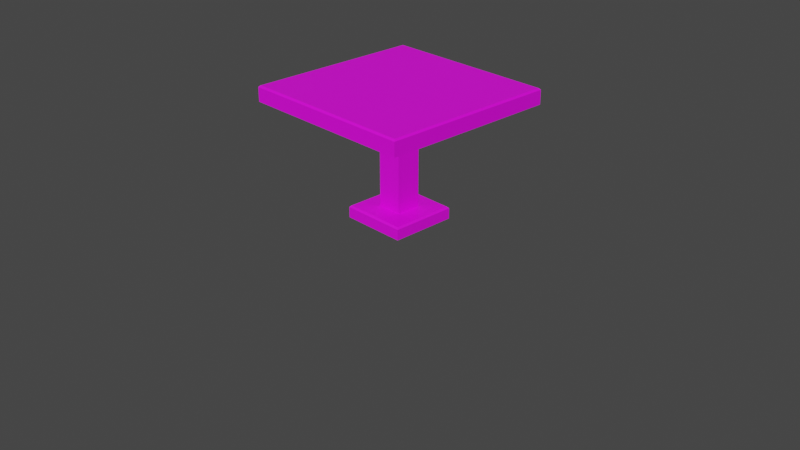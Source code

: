 # Source: Small_Table_square_UV.blend  (saved by Blender 2.80.75; exported with 4.5.12 LTS)
import bpy
from mathutils import Matrix  # noqa: F401  (used for matrix-valued properties, if any)

bpy.ops.wm.read_factory_settings(use_empty=True)
scene = bpy.context.scene
scene.name = 'Scene'

# ---- collections
col_collection = bpy.data.collections.new('Collection'); scene.collection.children.link(col_collection)

# ---- images (referenced by path relative to the original .blend; pixels are not part of the script)
import os
ASSET_DIR = os.environ.get("B2B_ASSET_DIR", "")  # directory of the original .blend (textures are referenced by path, not embedded)
HERE = os.path.dirname(os.path.abspath(__file__))  # packed textures are extracted next to this script under _unpacked/

def load_image(name, relpath, width, height, colorspace="sRGB"):
    """Load a texture the original file referenced (path relative to the .blend, or extracted next to this script)."""
    p = next((c for c in (os.path.join(HERE, relpath), os.path.join(ASSET_DIR, relpath)) if relpath and os.path.exists(c)), "")
    if p:
        img = bpy.data.images.load(p, check_existing=True)
        img.name = name
    else:  # same state as the original file: an image datablock whose file is absent (Cycles renders it pink)
        img = bpy.data.images.new(name, width, height)
        img.source = "FILE"
        img.filepath = "//" + (relpath or name)
    img.colorspace_settings.name = colorspace
    return img
img_small_table__square__texture_png = load_image('Small Table (square) Texture.png', 'Small Table (square) Texture.png', 1024, 1024, 'sRGB')

# ---- materials (node trees are filled in below, after node groups)
mat_medium_wood_001 = bpy.data.materials.new('Medium Wood.001')
mat_medium_wood_001.preview_render_type = 'CUBE'
mat_outline_001 = bpy.data.materials.new('Outline.001')
mat_outline_001.use_backface_culling = True

# ---- material node trees
mat_medium_wood_001.use_nodes = True; mat_medium_wood_001.node_tree.nodes.clear()
_N = mat_medium_wood_001.node_tree.nodes; _L = mat_medium_wood_001.node_tree.links
n0 = _N.new('ShaderNodeOutputMaterial'); n0.name = 'Material Output'; n0.location = (421, 343)
n0.target = 'CYCLES'
n1 = _N.new('ShaderNodeBsdfPrincipled'); n1.name = 'Principled BSDF'; n1.location = (104, 337)
n1.distribution = 'GGX'
n1.subsurface_method = 'RANDOM_WALK_SKIN'
n1.inputs[3].default_value = 1.45
n1.inputs[27].default_value = (0.0, 0.0, 0.0, 1.0)
n1.inputs[28].default_value = 1.0
n2 = _N.new('ShaderNodeTexImage'); n2.name = 'Image Texture'; n2.location = (-186, 317)
n2.image = img_small_table__square__texture_png
n3 = _N.new('ShaderNodeOutputMaterial'); n3.name = 'Material Output.001'; n3.location = (0, 0)
n3.target = 'EEVEE'
n4 = _N.new('ShaderNodeMixShader'); n4.name = 'Mix Shader'; n4.location = (0, 0)
n4.label = 'Disable Shadow'
n4.hide = True
n5 = _N.new('ShaderNodeLightPath'); n5.name = 'Light Path'; n5.location = (0, 0)
n5.hide = True
n6 = _N.new('ShaderNodeBsdfTransparent'); n6.name = 'Transparent BSDF'; n6.location = (0, 0)
n6.hide = True
_L.new(n1.outputs[0], n0.inputs[0])
_L.new(n2.outputs[0], n1.inputs[0])
_L.new(n1.outputs[0], n4.inputs[1])
_L.new(n4.outputs[0], n3.inputs[0])
_L.new(n5.outputs[1], n4.inputs[0])
_L.new(n6.outputs[0], n4.inputs[2])
n0.is_active_output = True
mat_outline_001.use_nodes = True; mat_outline_001.node_tree.nodes.clear()
_N = mat_outline_001.node_tree.nodes; _L = mat_outline_001.node_tree.links
n0 = _N.new('ShaderNodeOutputMaterial'); n0.name = 'Material Output'; n0.location = (300, 300)
n0.target = 'CYCLES'
n1 = _N.new('ShaderNodeEmission'); n1.name = 'Emission'; n1.location = (10, 300)
n1.inputs[0].default_value = (0.016, 0.01444, 0.03434, 1.0)
n2 = _N.new('ShaderNodeOutputMaterial'); n2.name = 'Material Output.001'; n2.location = (0, 0)
n2.target = 'EEVEE'
n3 = _N.new('ShaderNodeMixShader'); n3.name = 'Mix Shader'; n3.location = (0, 0)
n3.label = 'Disable Shadow'
n3.hide = True
n4 = _N.new('ShaderNodeLightPath'); n4.name = 'Light Path'; n4.location = (0, 0)
n4.hide = True
n5 = _N.new('ShaderNodeBsdfTransparent'); n5.name = 'Transparent BSDF'; n5.location = (0, 0)
n5.hide = True
_L.new(n1.outputs[0], n0.inputs[0])
_L.new(n1.outputs[0], n3.inputs[1])
_L.new(n3.outputs[0], n2.inputs[0])
_L.new(n4.outputs[1], n3.inputs[0])
_L.new(n5.outputs[0], n3.inputs[2])
n0.is_active_output = True

# ---- world
world_world = bpy.data.worlds.new('World'); scene.world = world_world
world_world.use_nodes = True; world_world.node_tree.nodes.clear()
_N = world_world.node_tree.nodes; _L = world_world.node_tree.links
n0 = _N.new('ShaderNodeOutputWorld'); n0.name = 'World Output'; n0.location = (300, 300)
n1 = _N.new('ShaderNodeBackground'); n1.name = 'Background'; n1.location = (10, 300)
n1.inputs[0].default_value = (0.05088, 0.05088, 0.05088, 1.0)
_L.new(n1.outputs[0], n0.inputs[0])
n0.is_active_output = True
world_world.color = (0.05088, 0.05088, 0.05088)
world_world.use_sun_shadow = False
world_world.sun_shadow_jitter_overblur = 0.0

# ---- cameras
cam_camera = bpy.data.cameras.new('Camera')
cam_camera.clip_end = 100.0
cam_camera.ortho_scale = 7.314

# ---- meshes
me_plane_005 = bpy.data.meshes.new('Plane.005')
me_plane_005.from_pydata([(-0.1404, -0.1404, 1.296), (0.1404, -0.1404, 1.296), (-0.1404, 0.1404, 1.296), (0.1404, 0.1404, 1.296), (-1.0, 1.0, 1.296), (-1.0, -1.0, 1.296), (1.0, -1.0, 1.296), (1.0, 1.0, 1.296), (-0.1404, 0.1404, 0.01288), (-0.1404, -0.1404, 0.01288), (0.1404, -0.1404, 0.01288), (0.1404, 0.1404, 0.01288), (-0.1404, 0.1404, 0.1508), (0.1404, 0.1404, 0.1508), (0.1404, -0.1404, 0.1508), (-0.1404, -0.1404, 0.1508), (-0.3716, 0.3716, 0.01065), (-0.3716, -0.3716, 0.01065), (0.3716, -0.3716, 0.01065), (0.3716, 0.3716, 0.01065), (-0.9818, -0.9818, 1.47), (-1.0, -1.0, 1.452), (0.9818, -0.9818, 1.47), (1.0, -1.0, 1.452), (-1.0, 1.0, 1.452), (-0.9818, 0.9818, 1.47), (0.9818, 0.9818, 1.47), (1.0, 1.0, 1.452), (-0.3716, 0.3716, 0.1299), (-0.3534, 0.3534, 0.1483), (0.3716, -0.3716, 0.1299), (0.3534, -0.3534, 0.1483), (0.3534, 0.3534, 0.1483), (0.3716, 0.3716, 0.1299), (-0.3534, -0.3534, 0.1483), (-0.3716, -0.3716, 0.1299)], [], [(21, 5, 6, 23), (33, 19, 16, 28), (27, 7, 4, 24), (20, 22, 26, 25), (28, 16, 17, 35), (23, 6, 7, 27), (0, 5, 4, 2), (1, 6, 5, 0), (3, 7, 6, 1), (2, 4, 7, 3), (9, 8, 11, 10), (8, 16, 19, 11), (9, 17, 16, 8), (2, 12, 15, 0), (1, 14, 13, 3), (0, 15, 14, 1), (3, 13, 12, 2), (14, 31, 32, 13), (30, 18, 19, 33), (15, 34, 31, 14), (13, 32, 29, 12), (10, 18, 17, 9), (12, 29, 34, 15), (35, 17, 18, 30), (11, 19, 18, 10), (25, 24, 21, 20), (20, 21, 23, 22), (22, 23, 27, 26), (26, 27, 24, 25), (35, 34, 29, 28), (33, 32, 31, 30), (30, 31, 34, 35), (28, 29, 32, 33), (24, 4, 5, 21)])
_uv = me_plane_005.uv_layers.new(name='UVMap')
_uv.uv.foreach_set('vector', [0.9003, 0.5066, 0.862, 0.5066, 0.862, 0.01809, 0.9003, 0.01809, 0.7855, 0.1862, 0.7562, 0.1852, 0.8136, 0.01387, 0.8411, 0.02307, 0.9003, 0.5064, 0.862, 0.5064, 0.862, 0.01797, 0.9003, 0.01797, 0.5558, 0.02227, 0.5559, 0.4977, 0.08047, 0.4977, 0.08044, 0.0223, 0.8423, 0.3506, 0.8088, 0.3614, 0.7565, 0.1852, 0.7857, 0.1862, 0.9003, 0.9949, 0.862, 0.9949, 0.862, 0.5064, 0.9003, 0.5064, 0.6954, 0.4429, 0.7794, 0.3589, 0.7794, 0.5543, 0.6954, 0.4703, 0.668, 0.4429, 0.584, 0.3589, 0.7794, 0.3589, 0.6954, 0.4429, 0.668, 0.4703, 0.584, 0.5543, 0.584, 0.3589, 0.668, 0.4429, 0.6954, 0.4703, 0.7794, 0.5543, 0.584, 0.5543, 0.668, 0.4703, 0.6822, 0.2551, 0.6822, 0.2863, 0.651, 0.2863, 0.651, 0.2551, 0.6822, 0.2863, 0.7079, 0.3121, 0.6252, 0.3121, 0.651, 0.2863, 0.6822, 0.2551, 0.7079, 0.2294, 0.7079, 0.3121, 0.6822, 0.2863, 0.08323, 0.6583, 0.3628, 0.6583, 0.3628, 0.7268, 0.08323, 0.7268, 0.08323, 0.5211, 0.3628, 0.5211, 0.3628, 0.5897, 0.08323, 0.5897, 0.08323, 0.7268, 0.3628, 0.7268, 0.3628, 0.7954, 0.08323, 0.7954, 0.08323, 0.5897, 0.3628, 0.5897, 0.3628, 0.6583, 0.08323, 0.6583, 0.6263, 0.1346, 0.5742, 0.1866, 0.5742, 0.01398, 0.6263, 0.06602, 0.842, 0.3506, 0.8085, 0.3614, 0.7562, 0.1852, 0.7855, 0.1862, 0.6948, 0.1346, 0.7469, 0.1866, 0.5742, 0.1866, 0.6263, 0.1346, 0.6263, 0.06602, 0.5742, 0.01398, 0.7469, 0.01399, 0.6948, 0.06602, 0.651, 0.2551, 0.6252, 0.2294, 0.7079, 0.2294, 0.6822, 0.2551, 0.6948, 0.06602, 0.7469, 0.01399, 0.7469, 0.1866, 0.6948, 0.1346, 0.7857, 0.1862, 0.7565, 0.1852, 0.8138, 0.01387, 0.8413, 0.02307, 0.651, 0.2863, 0.6252, 0.3121, 0.6252, 0.2294, 0.651, 0.2551, 0.08044, 0.0223, 0.07454, 0.01387, 0.5603, 0.01387, 0.5558, 0.02227, 0.5558, 0.02227, 0.5643, 0.01637, 0.5643, 0.5021, 0.5559, 0.4977, 0.5559, 0.4977, 0.5618, 0.5061, 0.07601, 0.5061, 0.08047, 0.4977, 0.08047, 0.4977, 0.07204, 0.5036, 0.07204, 0.01784, 0.08044, 0.0223, 0.7857, 0.1862, 0.7921, 0.1862, 0.8467, 0.3445, 0.8423, 0.3506, 0.7855, 0.1862, 0.7918, 0.1862, 0.8464, 0.3445, 0.842, 0.3506, 0.8413, 0.02307, 0.8467, 0.03043, 0.7921, 0.1862, 0.7857, 0.1862, 0.8411, 0.02307, 0.8464, 0.03043, 0.7918, 0.1862, 0.7855, 0.1862, 0.9003, 0.995, 0.862, 0.995, 0.862, 0.5066, 0.9003, 0.5066])
me_plane_005.materials.append(mat_medium_wood_001)
me_plane_005.materials.append(mat_outline_001)
me_plane_005.use_mirror_x = True
me_plane_005.update()

# ---- objects
ob_camera = bpy.data.objects.new('Camera', cam_camera)
ob_table__small = bpy.data.objects.new('Table (Small)', me_plane_005)

# ---- transforms, parenting, visibility, modifiers, constraints
ob_camera.location = (7.359, -6.926, 4.958)
ob_camera.rotation_euler = (1.109, 0.0, 0.8149)
ob_camera.lock_rotations_4d = False
ob_camera.empty_display_type = 'ARROWS'
ob_camera.color = (0.0, 0.0, 0.0, 0.0)
ob_camera.display_type = 'WIRE'
ob_camera.lineart.crease_threshold = 0.0
ob_table__small.location = (0.0, 0.0, 0.0)
ob_table__small.scale = (0.9568, 0.9568, 0.9568)
ob_table__small.visible_shadow = False
ob_table__small.lineart.crease_threshold = 0.0
ob_table__small.use_mesh_mirror_x = True

# ---- collection membership
col_collection.objects.link(ob_camera)
col_collection.objects.link(ob_table__small)

# ---- scene / render settings (as saved in the file)
scene.camera = ob_camera
scene.frame_start = 1; scene.frame_end = 250; scene.frame_set(3)
scene.render.engine = 'BLENDER_EEVEE_NEXT'
scene.cycles.use_denoising = False
scene.cycles.samples = 128
scene.cycles.sampling_pattern = 'TABULATED_SOBOL'
scene.cycles.use_adaptive_sampling = False
scene.cycles.use_light_tree = False
scene.view_settings.view_transform = 'Filmic'
bpy.context.view_layer.update()

# ---- added for rendering (the .blend has no usable light): sun
light_auto_sun = bpy.data.lights.new('AutoSun', 'SUN')
light_auto_sun.energy = 3.0
light_auto_sun.angle = 0.0523599
ob_auto_sun = bpy.data.objects.new('AutoSun', light_auto_sun)
scene.collection.objects.link(ob_auto_sun)
ob_auto_sun.rotation_euler = (0.872665, 0.174533, 0.523599)
bpy.context.view_layer.update()
